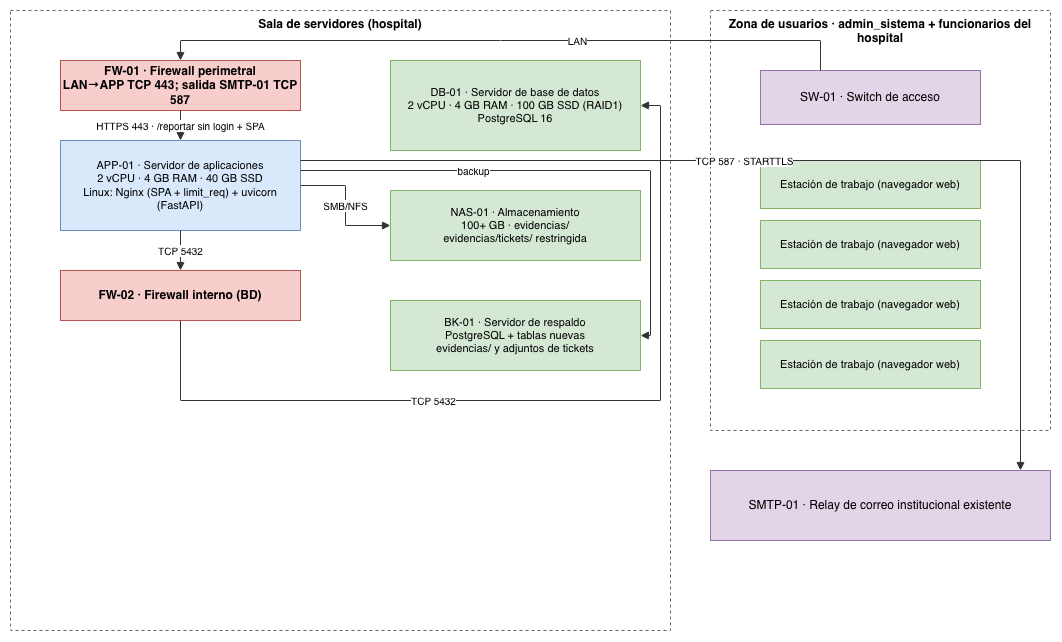

The diagram above was exported from draw.io. Its source (the exported page's mxGraphModel, read from the mxfile embedded in the PNG):
<mxGraphModel dx="1086" dy="729" grid="1" gridSize="10" guides="1" tooltips="1" connect="1" arrows="1" fold="1" page="1" pageScale="1" pageWidth="1160" pageHeight="760" math="0" shadow="0">
  <root>
    <mxCell id="0" />
    <mxCell id="1" parent="0" />
    <mxCell id="sala" parent="1" style="rounded=0;whiteSpace=wrap;html=1;dashed=1;fillColor=none;strokeColor=#666666;fontStyle=1;verticalAlign=top;fontSize=12;" value="Sala de servidores (hospital)" vertex="1">
      <mxGeometry height="620" width="660" x="40" y="80" as="geometry" />
    </mxCell>
    <mxCell id="fw1" parent="sala" style="rounded=0;whiteSpace=wrap;html=1;fillColor=#f8cecc;strokeColor=#b85450;fontStyle=1;fontSize=12;" value="FW-01 · Firewall perimetral&#10;LAN→APP TCP 443; salida SMTP-01 TCP 587" vertex="1">
      <mxGeometry height="50" width="240" x="50" y="50" as="geometry" />
    </mxCell>
    <mxCell id="app" parent="sala" style="rounded=0;whiteSpace=wrap;html=1;fillColor=#dae8fc;strokeColor=#6c8ebf;fontSize=11;" value="APP-01 · Servidor de aplicaciones&#10;2 vCPU · 4 GB RAM · 40 GB SSD&#10;Linux: Nginx (SPA + limit_req) + uvicorn (FastAPI)" vertex="1">
      <mxGeometry height="90" width="240" x="50" y="130" as="geometry" />
    </mxCell>
    <mxCell id="fw2" parent="sala" style="rounded=0;whiteSpace=wrap;html=1;fillColor=#f8cecc;strokeColor=#b85450;fontStyle=1;fontSize=12;" value="FW-02 · Firewall interno (BD)" vertex="1">
      <mxGeometry height="50" width="240" x="50" y="260" as="geometry" />
    </mxCell>
    <mxCell id="db" parent="sala" style="rounded=0;whiteSpace=wrap;html=1;fillColor=#d5e8d4;strokeColor=#82b366;fontSize=11;" value="DB-01 · Servidor de base de datos&#10;2 vCPU · 4 GB RAM · 100 GB SSD (RAID1)&#10;PostgreSQL 16" vertex="1">
      <mxGeometry height="90" width="250" x="380" y="50" as="geometry" />
    </mxCell>
    <mxCell id="nas" parent="sala" style="rounded=0;whiteSpace=wrap;html=1;fillColor=#d5e8d4;strokeColor=#82b366;fontSize=11;" value="NAS-01 · Almacenamiento&#10;100+ GB · evidencias/&#10;evidencias/tickets/ restringida" vertex="1">
      <mxGeometry height="70" width="250" x="380" y="180" as="geometry" />
    </mxCell>
    <mxCell id="bk" parent="sala" style="rounded=0;whiteSpace=wrap;html=1;fillColor=#d5e8d4;strokeColor=#82b366;fontSize=11;" value="BK-01 · Servidor de respaldo&#10;PostgreSQL + tablas nuevas&#10;evidencias/ y adjuntos de tickets" vertex="1">
      <mxGeometry height="70" width="250" x="380" y="290" as="geometry" />
    </mxCell>
    <mxCell id="usr" parent="1" style="rounded=0;whiteSpace=wrap;html=1;dashed=1;fillColor=none;strokeColor=#666666;fontStyle=1;verticalAlign=top;fontSize=12;" value="Zona de usuarios · admin_sistema + funcionarios del hospital" vertex="1">
      <mxGeometry height="420" width="340" x="740" y="80" as="geometry" />
    </mxCell>
    <mxCell id="sw" parent="usr" style="rounded=0;whiteSpace=wrap;html=1;fillColor=#e1d5e7;strokeColor=#9673a6;fontSize=12;" value="SW-01 · Switch de acceso" vertex="1">
      <mxGeometry height="54" width="220" x="50" y="60" as="geometry" />
    </mxCell>
    <mxCell id="pc1" parent="usr" style="rounded=0;whiteSpace=wrap;html=1;fillColor=#d5e8d4;strokeColor=#82b366;fontSize=11;" value="Estación de trabajo (navegador web)" vertex="1">
      <mxGeometry height="48" width="220" x="50" y="150" as="geometry" />
    </mxCell>
    <mxCell id="pc2" parent="usr" style="rounded=0;whiteSpace=wrap;html=1;fillColor=#d5e8d4;strokeColor=#82b366;fontSize=11;" value="Estación de trabajo (navegador web)" vertex="1">
      <mxGeometry height="48" width="220" x="50" y="210" as="geometry" />
    </mxCell>
    <mxCell id="pc3" parent="usr" style="rounded=0;whiteSpace=wrap;html=1;fillColor=#d5e8d4;strokeColor=#82b366;fontSize=11;" value="Estación de trabajo (navegador web)" vertex="1">
      <mxGeometry height="48" width="220" x="50" y="270" as="geometry" />
    </mxCell>
    <mxCell id="pc4" parent="usr" style="rounded=0;whiteSpace=wrap;html=1;fillColor=#d5e8d4;strokeColor=#82b366;fontSize=11;" value="Estación de trabajo (navegador web)" vertex="1">
      <mxGeometry height="48" width="220" x="50" y="330" as="geometry" />
    </mxCell>
    <mxCell id="e1" edge="1" parent="1" source="sw" style="edgeStyle=orthogonalEdgeStyle;rounded=0;html=1;endArrow=block;strokeColor=#333333;fontSize=10;" target="fw1" value="LAN">
      <mxGeometry relative="1" x="-0.2087" as="geometry">
        <Array as="points">
          <mxPoint x="850" y="110" />
          <mxPoint x="210" y="110" />
        </Array>
      </mxGeometry>
    </mxCell>
    <mxCell id="e2" edge="1" parent="1" source="fw1" style="edgeStyle=orthogonalEdgeStyle;rounded=0;html=1;endArrow=block;strokeColor=#333333;fontSize=10;" target="app" value="HTTPS 443 · /reportar sin login + SPA">
      <mxGeometry relative="1" as="geometry" />
    </mxCell>
    <mxCell id="e3" edge="1" parent="1" source="app" style="edgeStyle=orthogonalEdgeStyle;rounded=0;html=1;endArrow=block;strokeColor=#333333;fontSize=10;" target="fw2" value="TCP 5432">
      <mxGeometry relative="1" as="geometry" />
    </mxCell>
    <mxCell id="e4" edge="1" parent="1" source="fw2" style="edgeStyle=orthogonalEdgeStyle;rounded=0;html=1;endArrow=block;strokeColor=#333333;fontSize=10;" target="db" value="TCP 5432">
      <mxGeometry relative="1" x="-0.2389" as="geometry">
        <Array as="points">
          <mxPoint x="210" y="470" />
          <mxPoint x="690" y="470" />
          <mxPoint x="690" y="175" />
        </Array>
      </mxGeometry>
    </mxCell>
    <mxCell id="e5" edge="1" parent="1" source="app" style="edgeStyle=orthogonalEdgeStyle;rounded=0;html=1;endArrow=block;strokeColor=#333333;fontSize=10;" target="nas" value="SMB/NFS">
      <mxGeometry relative="1" as="geometry" />
    </mxCell>
    <mxCell id="e6" edge="1" parent="1" source="app" style="edgeStyle=orthogonalEdgeStyle;rounded=0;html=1;endArrow=block;strokeColor=#333333;fontSize=10;" target="bk" value="backup">
      <mxGeometry relative="1" x="-0.341" as="geometry">
        <Array as="points">
          <mxPoint x="680" y="240" />
          <mxPoint x="680" y="405" />
        </Array>
      </mxGeometry>
    </mxCell>
    <mxCell id="smtp" parent="1" style="rounded=0;whiteSpace=wrap;html=1;fillColor=#e1d5e7;strokeColor=#9673a6;fontSize=12;" value="SMTP-01 · Relay de correo institucional existente" vertex="1">
      <mxGeometry height="70" width="340" x="740" y="540" as="geometry" />
    </mxCell>
    <mxCell id="e7" edge="1" parent="1" source="app" style="edgeStyle=orthogonalEdgeStyle;rounded=0;html=1;endArrow=block;strokeColor=#333333;fontSize=10;" target="smtp" value="TCP 587 · STARTTLS">
      <mxGeometry relative="1" x="-0.1383" as="geometry">
        <Array as="points">
          <mxPoint x="1050" y="230" />
        </Array>
      </mxGeometry>
    </mxCell>
  </root>
</mxGraphModel>